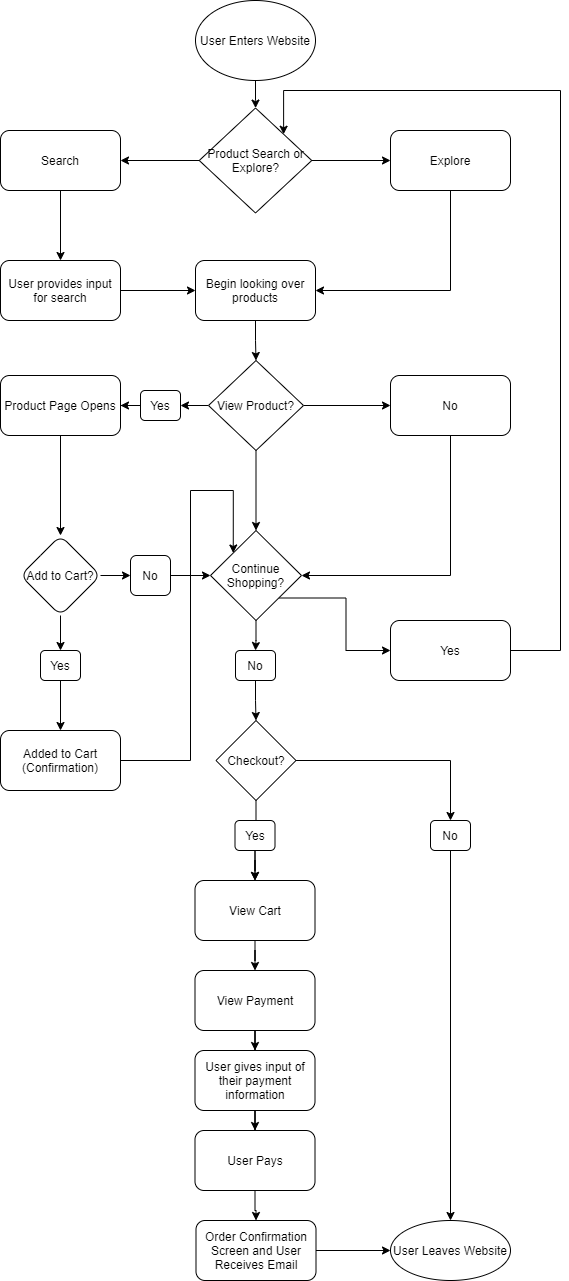

The diagram above was exported from draw.io. Its source (the exported page's mxGraphModel, read from the mxfile embedded in the PNG):
<mxGraphModel dx="1321" dy="1071" grid="1" gridSize="10" guides="1" tooltips="1" connect="1" arrows="1" fold="1" page="1" pageScale="1" pageWidth="850" pageHeight="1100" math="0" shadow="0">
  <root>
    <mxCell id="0" />
    <mxCell id="1" parent="0" />
    <mxCell id="5" value="" style="edgeStyle=orthogonalEdgeStyle;rounded=0;orthogonalLoop=1;jettySize=auto;html=1;" edge="1" parent="1" source="2" target="3">
      <mxGeometry relative="1" as="geometry" />
    </mxCell>
    <mxCell id="2" value="User Enters Website" style="ellipse;whiteSpace=wrap;html=1;" vertex="1" parent="1">
      <mxGeometry x="365" y="10" width="120" height="80" as="geometry" />
    </mxCell>
    <mxCell id="7" value="" style="edgeStyle=orthogonalEdgeStyle;rounded=0;orthogonalLoop=1;jettySize=auto;html=1;" edge="1" parent="1" source="3" target="6">
      <mxGeometry relative="1" as="geometry" />
    </mxCell>
    <mxCell id="11" value="" style="edgeStyle=orthogonalEdgeStyle;rounded=0;orthogonalLoop=1;jettySize=auto;html=1;" edge="1" parent="1" source="3" target="10">
      <mxGeometry relative="1" as="geometry" />
    </mxCell>
    <mxCell id="3" value="Product Search or Explore?" style="rhombus;whiteSpace=wrap;html=1;" vertex="1" parent="1">
      <mxGeometry x="368.75" y="117.5" width="112.5" height="105" as="geometry" />
    </mxCell>
    <mxCell id="19" value="" style="edgeStyle=orthogonalEdgeStyle;rounded=0;orthogonalLoop=1;jettySize=auto;html=1;" edge="1" parent="1" source="6" target="18">
      <mxGeometry relative="1" as="geometry" />
    </mxCell>
    <mxCell id="6" value="Search" style="rounded=1;whiteSpace=wrap;html=1;" vertex="1" parent="1">
      <mxGeometry x="170" y="140" width="120" height="60" as="geometry" />
    </mxCell>
    <mxCell id="21" value="" style="edgeStyle=orthogonalEdgeStyle;rounded=0;orthogonalLoop=1;jettySize=auto;html=1;entryX=1;entryY=0.5;entryDx=0;entryDy=0;exitX=0.5;exitY=1;exitDx=0;exitDy=0;" edge="1" parent="1" source="10" target="20">
      <mxGeometry relative="1" as="geometry" />
    </mxCell>
    <mxCell id="10" value="Explore" style="rounded=1;whiteSpace=wrap;html=1;" vertex="1" parent="1">
      <mxGeometry x="560" y="140" width="120" height="60" as="geometry" />
    </mxCell>
    <mxCell id="22" style="edgeStyle=orthogonalEdgeStyle;rounded=0;orthogonalLoop=1;jettySize=auto;html=1;entryX=0;entryY=0.5;entryDx=0;entryDy=0;" edge="1" parent="1" source="18" target="20">
      <mxGeometry relative="1" as="geometry" />
    </mxCell>
    <mxCell id="18" value="User provides input for search" style="whiteSpace=wrap;html=1;rounded=1;" vertex="1" parent="1">
      <mxGeometry x="170" y="270" width="120" height="60" as="geometry" />
    </mxCell>
    <mxCell id="24" value="" style="edgeStyle=orthogonalEdgeStyle;rounded=0;orthogonalLoop=1;jettySize=auto;html=1;" edge="1" parent="1" source="20" target="26">
      <mxGeometry relative="1" as="geometry">
        <mxPoint x="425.5" y="390" as="targetPoint" />
      </mxGeometry>
    </mxCell>
    <mxCell id="20" value="Begin looking over products" style="whiteSpace=wrap;html=1;rounded=1;" vertex="1" parent="1">
      <mxGeometry x="365" y="270" width="120" height="60" as="geometry" />
    </mxCell>
    <mxCell id="35" value="" style="edgeStyle=orthogonalEdgeStyle;rounded=0;orthogonalLoop=1;jettySize=auto;html=1;" edge="1" parent="1" source="26" target="34">
      <mxGeometry relative="1" as="geometry" />
    </mxCell>
    <mxCell id="37" value="" style="edgeStyle=orthogonalEdgeStyle;rounded=0;orthogonalLoop=1;jettySize=auto;html=1;" edge="1" parent="1" source="26" target="36">
      <mxGeometry relative="1" as="geometry" />
    </mxCell>
    <mxCell id="68" value="" style="edgeStyle=orthogonalEdgeStyle;rounded=0;orthogonalLoop=1;jettySize=auto;html=1;" edge="1" parent="1" source="26" target="67">
      <mxGeometry relative="1" as="geometry" />
    </mxCell>
    <mxCell id="26" value="View Product?" style="rhombus;whiteSpace=wrap;html=1;" vertex="1" parent="1">
      <mxGeometry x="378" y="370" width="95" height="90" as="geometry" />
    </mxCell>
    <mxCell id="39" value="" style="edgeStyle=orthogonalEdgeStyle;rounded=0;orthogonalLoop=1;jettySize=auto;html=1;" edge="1" parent="1" source="29" target="38">
      <mxGeometry relative="1" as="geometry" />
    </mxCell>
    <mxCell id="29" value="Product Page Opens" style="rounded=1;whiteSpace=wrap;html=1;" vertex="1" parent="1">
      <mxGeometry x="170" y="385" width="120" height="60" as="geometry" />
    </mxCell>
    <mxCell id="47" style="edgeStyle=orthogonalEdgeStyle;rounded=0;orthogonalLoop=1;jettySize=auto;html=1;entryX=1;entryY=0.5;entryDx=0;entryDy=0;exitX=0.5;exitY=1;exitDx=0;exitDy=0;" edge="1" parent="1" source="34" target="36">
      <mxGeometry relative="1" as="geometry" />
    </mxCell>
    <mxCell id="34" value="No" style="rounded=1;whiteSpace=wrap;html=1;" vertex="1" parent="1">
      <mxGeometry x="560" y="385" width="120" height="60" as="geometry" />
    </mxCell>
    <mxCell id="58" style="edgeStyle=orthogonalEdgeStyle;rounded=0;orthogonalLoop=1;jettySize=auto;html=1;exitX=1;exitY=1;exitDx=0;exitDy=0;entryX=0;entryY=0.5;entryDx=0;entryDy=0;" edge="1" parent="1" source="36" target="54">
      <mxGeometry relative="1" as="geometry" />
    </mxCell>
    <mxCell id="61" value="" style="edgeStyle=orthogonalEdgeStyle;rounded=0;orthogonalLoop=1;jettySize=auto;html=1;" edge="1" parent="1" source="36" target="60">
      <mxGeometry relative="1" as="geometry" />
    </mxCell>
    <mxCell id="36" value="Continue Shopping?" style="rhombus;whiteSpace=wrap;html=1;" vertex="1" parent="1">
      <mxGeometry x="380" y="540" width="91" height="90" as="geometry" />
    </mxCell>
    <mxCell id="45" value="" style="edgeStyle=orthogonalEdgeStyle;rounded=0;orthogonalLoop=1;jettySize=auto;html=1;" edge="1" parent="1" source="38" target="44">
      <mxGeometry relative="1" as="geometry" />
    </mxCell>
    <mxCell id="65" value="" style="edgeStyle=orthogonalEdgeStyle;rounded=0;orthogonalLoop=1;jettySize=auto;html=1;" edge="1" parent="1" source="38" target="63">
      <mxGeometry relative="1" as="geometry" />
    </mxCell>
    <mxCell id="38" value="Add to Cart?" style="rhombus;whiteSpace=wrap;html=1;rounded=1;" vertex="1" parent="1">
      <mxGeometry x="190" y="545" width="80" height="80" as="geometry" />
    </mxCell>
    <mxCell id="79" value="" style="edgeStyle=orthogonalEdgeStyle;rounded=0;orthogonalLoop=1;jettySize=auto;html=1;entryX=0;entryY=0;entryDx=0;entryDy=0;" edge="1" parent="1" source="40" target="36">
      <mxGeometry relative="1" as="geometry">
        <Array as="points">
          <mxPoint x="360" y="770" />
          <mxPoint x="360" y="500" />
          <mxPoint x="402" y="500" />
        </Array>
      </mxGeometry>
    </mxCell>
    <mxCell id="40" value="Added to Cart&lt;br&gt;(Confirmation)" style="whiteSpace=wrap;html=1;rounded=1;" vertex="1" parent="1">
      <mxGeometry x="170" y="740" width="120" height="60" as="geometry" />
    </mxCell>
    <mxCell id="48" value="" style="edgeStyle=orthogonalEdgeStyle;rounded=0;orthogonalLoop=1;jettySize=auto;html=1;" edge="1" parent="1" source="44" target="36">
      <mxGeometry relative="1" as="geometry" />
    </mxCell>
    <mxCell id="44" value="No" style="whiteSpace=wrap;html=1;rounded=1;" vertex="1" parent="1">
      <mxGeometry x="300" y="565" width="40" height="40" as="geometry" />
    </mxCell>
    <mxCell id="76" style="edgeStyle=orthogonalEdgeStyle;rounded=0;orthogonalLoop=1;jettySize=auto;html=1;exitX=1;exitY=0.5;exitDx=0;exitDy=0;entryX=0.5;entryY=0;entryDx=0;entryDy=0;" edge="1" parent="1" source="50" target="75">
      <mxGeometry relative="1" as="geometry" />
    </mxCell>
    <mxCell id="91" value="" style="edgeStyle=orthogonalEdgeStyle;rounded=0;orthogonalLoop=1;jettySize=auto;html=1;" edge="1" parent="1" source="50" target="80">
      <mxGeometry relative="1" as="geometry" />
    </mxCell>
    <mxCell id="50" value="Checkout?" style="rhombus;whiteSpace=wrap;html=1;" vertex="1" parent="1">
      <mxGeometry x="385.5" y="730" width="80" height="80" as="geometry" />
    </mxCell>
    <mxCell id="59" style="edgeStyle=orthogonalEdgeStyle;rounded=0;orthogonalLoop=1;jettySize=auto;html=1;entryX=1;entryY=0;entryDx=0;entryDy=0;" edge="1" parent="1" source="54" target="3">
      <mxGeometry relative="1" as="geometry">
        <Array as="points">
          <mxPoint x="730" y="660" />
          <mxPoint x="730" y="100" />
          <mxPoint x="453" y="100" />
        </Array>
      </mxGeometry>
    </mxCell>
    <mxCell id="54" value="Yes" style="rounded=1;whiteSpace=wrap;html=1;" vertex="1" parent="1">
      <mxGeometry x="560" y="630" width="120" height="60" as="geometry" />
    </mxCell>
    <mxCell id="62" value="" style="edgeStyle=orthogonalEdgeStyle;rounded=0;orthogonalLoop=1;jettySize=auto;html=1;" edge="1" parent="1" source="60" target="50">
      <mxGeometry relative="1" as="geometry" />
    </mxCell>
    <mxCell id="60" value="No" style="whiteSpace=wrap;html=1;rounded=1;" vertex="1" parent="1">
      <mxGeometry x="405" y="660" width="40" height="30" as="geometry" />
    </mxCell>
    <mxCell id="66" value="" style="edgeStyle=orthogonalEdgeStyle;rounded=0;orthogonalLoop=1;jettySize=auto;html=1;" edge="1" parent="1" source="63" target="40">
      <mxGeometry relative="1" as="geometry" />
    </mxCell>
    <mxCell id="63" value="Yes" style="whiteSpace=wrap;html=1;rounded=1;" vertex="1" parent="1">
      <mxGeometry x="210" y="660" width="40" height="30" as="geometry" />
    </mxCell>
    <mxCell id="64" style="edgeStyle=orthogonalEdgeStyle;rounded=0;orthogonalLoop=1;jettySize=auto;html=1;exitX=0.5;exitY=1;exitDx=0;exitDy=0;" edge="1" parent="1" source="63" target="63">
      <mxGeometry relative="1" as="geometry" />
    </mxCell>
    <mxCell id="69" value="" style="edgeStyle=orthogonalEdgeStyle;rounded=0;orthogonalLoop=1;jettySize=auto;html=1;" edge="1" parent="1" source="67" target="29">
      <mxGeometry relative="1" as="geometry" />
    </mxCell>
    <mxCell id="67" value="Yes" style="whiteSpace=wrap;html=1;rounded=1;" vertex="1" parent="1">
      <mxGeometry x="310" y="400" width="40" height="30" as="geometry" />
    </mxCell>
    <mxCell id="81" value="" style="edgeStyle=orthogonalEdgeStyle;rounded=0;orthogonalLoop=1;jettySize=auto;html=1;" edge="1" parent="1" source="73" target="80">
      <mxGeometry relative="1" as="geometry" />
    </mxCell>
    <mxCell id="73" value="Yes" style="whiteSpace=wrap;html=1;rounded=1;" vertex="1" parent="1">
      <mxGeometry x="404.5" y="830" width="40" height="30" as="geometry" />
    </mxCell>
    <mxCell id="78" value="" style="edgeStyle=orthogonalEdgeStyle;rounded=0;orthogonalLoop=1;jettySize=auto;html=1;" edge="1" parent="1" source="75" target="77">
      <mxGeometry relative="1" as="geometry" />
    </mxCell>
    <mxCell id="75" value="No" style="whiteSpace=wrap;html=1;rounded=1;" vertex="1" parent="1">
      <mxGeometry x="600" y="830" width="40" height="30" as="geometry" />
    </mxCell>
    <mxCell id="77" value="User Leaves Website" style="ellipse;whiteSpace=wrap;html=1;rounded=1;" vertex="1" parent="1">
      <mxGeometry x="560" y="1230" width="120" height="60" as="geometry" />
    </mxCell>
    <mxCell id="83" value="" style="edgeStyle=orthogonalEdgeStyle;rounded=0;orthogonalLoop=1;jettySize=auto;html=1;" edge="1" parent="1" source="80" target="82">
      <mxGeometry relative="1" as="geometry" />
    </mxCell>
    <mxCell id="80" value="View Cart" style="whiteSpace=wrap;html=1;rounded=1;" vertex="1" parent="1">
      <mxGeometry x="364.5" y="890" width="120" height="60" as="geometry" />
    </mxCell>
    <mxCell id="85" value="" style="edgeStyle=orthogonalEdgeStyle;rounded=0;orthogonalLoop=1;jettySize=auto;html=1;" edge="1" parent="1" source="82" target="84">
      <mxGeometry relative="1" as="geometry" />
    </mxCell>
    <mxCell id="82" value="View Payment" style="whiteSpace=wrap;html=1;rounded=1;" vertex="1" parent="1">
      <mxGeometry x="364.5" y="980" width="120" height="60" as="geometry" />
    </mxCell>
    <mxCell id="87" value="" style="edgeStyle=orthogonalEdgeStyle;rounded=0;orthogonalLoop=1;jettySize=auto;html=1;" edge="1" parent="1" source="84" target="86">
      <mxGeometry relative="1" as="geometry" />
    </mxCell>
    <mxCell id="84" value="User gives input of their payment information" style="whiteSpace=wrap;html=1;rounded=1;" vertex="1" parent="1">
      <mxGeometry x="364.5" y="1060" width="120" height="60" as="geometry" />
    </mxCell>
    <mxCell id="89" value="" style="edgeStyle=orthogonalEdgeStyle;rounded=0;orthogonalLoop=1;jettySize=auto;html=1;" edge="1" parent="1" source="86" target="88">
      <mxGeometry relative="1" as="geometry" />
    </mxCell>
    <mxCell id="86" value="User Pays" style="whiteSpace=wrap;html=1;rounded=1;" vertex="1" parent="1">
      <mxGeometry x="364.5" y="1140" width="120" height="60" as="geometry" />
    </mxCell>
    <mxCell id="90" style="edgeStyle=orthogonalEdgeStyle;rounded=0;orthogonalLoop=1;jettySize=auto;html=1;entryX=0;entryY=0.5;entryDx=0;entryDy=0;" edge="1" parent="1" source="88" target="77">
      <mxGeometry relative="1" as="geometry">
        <Array as="points">
          <mxPoint x="560" y="1260" />
          <mxPoint x="560" y="1260" />
        </Array>
      </mxGeometry>
    </mxCell>
    <mxCell id="88" value="Order Confirmation Screen and User Receives Email" style="whiteSpace=wrap;html=1;rounded=1;" vertex="1" parent="1">
      <mxGeometry x="365.5" y="1230" width="120" height="60" as="geometry" />
    </mxCell>
  </root>
</mxGraphModel>